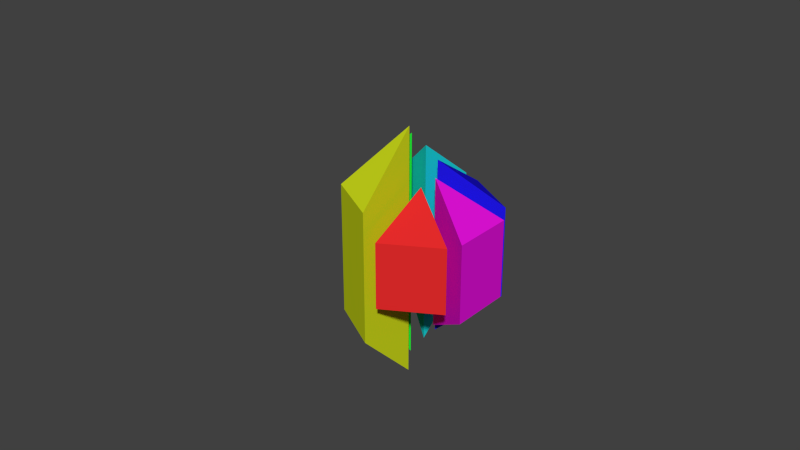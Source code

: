 # Source: shard.blend  (saved by Blender 2.71.0; exported with 4.5.12 LTS)
import bpy
from mathutils import Matrix  # noqa: F401  (used for matrix-valued properties, if any)

bpy.ops.wm.read_factory_settings(use_empty=True)
scene = bpy.context.scene
scene.name = 'Scene'

# ---- collections
col_collection_1 = bpy.data.collections.new('Collection 1'); scene.collection.children.link(col_collection_1)

# ---- materials (node trees are filled in below, after node groups)
mat_material_001 = bpy.data.materials.new('Material.001')
mat_material_001.alpha_threshold = 0.0
mat_material_001.use_transparent_shadow = False
mat_material_001.diffuse_color = (0.8, 0.0243, 0.0243, 1.0)
mat_material_001.roughness = 0.5
mat_material_001.line_color = (0.0, 0.0, 0.0, 1.0)
mat_material_002 = bpy.data.materials.new('Material.002')
mat_material_002.alpha_threshold = 0.0
mat_material_002.use_transparent_shadow = False
mat_material_002.diffuse_color = (0.8, 0.006567, 0.7316, 1.0)
mat_material_002.roughness = 0.5
mat_material_002.line_color = (0.0, 0.0, 0.0, 1.0)
mat_material_003 = bpy.data.materials.new('Material.003')
mat_material_003.alpha_threshold = 0.0
mat_material_003.use_transparent_shadow = False
mat_material_003.diffuse_color = (0.01466, 0.00857, 0.8, 1.0)
mat_material_003.roughness = 0.5
mat_material_003.line_color = (0.0, 0.0, 0.0, 1.0)
mat_material_004 = bpy.data.materials.new('Material.004')
mat_material_004.alpha_threshold = 0.0
mat_material_004.use_transparent_shadow = False
mat_material_004.diffuse_color = (0.01355, 0.7771, 0.8, 1.0)
mat_material_004.roughness = 0.5
mat_material_004.line_color = (0.0, 0.0, 0.0, 1.0)
mat_material_005 = bpy.data.materials.new('Material.005')
mat_material_005.alpha_threshold = 0.0
mat_material_005.use_transparent_shadow = False
mat_material_005.diffuse_color = (0.01494, 0.8, 0.03563, 1.0)
mat_material_005.roughness = 0.5
mat_material_005.line_color = (0.0, 0.0, 0.0, 1.0)
mat_material_006 = bpy.data.materials.new('Material.006')
mat_material_006.alpha_threshold = 0.0
mat_material_006.use_transparent_shadow = False
mat_material_006.diffuse_color = (0.6841, 0.8, 0.01289, 1.0)
mat_material_006.roughness = 0.5
mat_material_006.line_color = (0.0, 0.0, 0.0, 1.0)

# ---- material node trees

# ---- world
world_world = bpy.data.worlds.new('World'); scene.world = world_world
world_world.color = (0.05088, 0.05088, 0.05088)
world_world.use_sun_shadow = False
world_world.sun_shadow_jitter_overblur = 0.0
world_world.cycles.sampling_method = 'MANUAL'
world_world.cycles.sample_map_resolution = 256

# ---- meshes
me_cube_001 = bpy.data.meshes.new('Cube.001')
me_cube_001.from_pydata([(-0.07892, 0.1367, 0.6559), (0.07892, 0.1367, -0.9777), (0.1578, 0.0, -0.8207), (0.07892, -0.1367, -0.6033), (-0.07892, -0.1367, -1.449), (-0.1578, -8.147e-09, -1.292), (-0.07892, 0.1367, -1.155), (-0.07892, 0.1367, -0.5747), (-0.07892, 0.8633, -0.5747), (-0.7082, 0.5, -0.5747), (-0.1578, -8.147e-09, -0.6385), (-0.7871, 0.3633, -0.6385), (-0.7871, -0.3633, -0.6385), (-0.07892, -0.1367, -0.723), (-0.7082, -0.5, -0.723), (-0.07892, -0.8633, -0.723), (0.07892, -0.1367, -0.2404), (0.07892, -0.8633, -0.2404), (0.7082, -0.5, -0.2404), (0.1578, 0.0, -0.3852), (0.7871, -0.3633, -0.3852), (0.7871, 0.3633, -0.3852), (0.07892, 0.1367, -0.4696), (0.7082, 0.5, -0.4696), (0.07892, 0.8633, -0.4696), (-0.07892, 0.8633, 0.6559), (-0.7082, 0.5, 0.6559), (-0.1578, -8.147e-09, 0.746), (-0.7871, 0.3633, 0.746), (-0.7871, -0.3633, 0.746), (0.1578, 0.0, 0.9637), (-0.7082, -0.5, 0.8154), (-0.07892, -0.8633, 0.8154), (0.07892, -0.1367, 0.8837), (0.07892, -0.8633, 0.5288), (0.7082, -0.5, 0.5288), (-0.07892, -0.1367, 1.525), (0.7871, -0.3633, 0.5378), (0.7871, 0.3633, 0.5378), (0.07892, 0.1367, 0.6072), (0.7082, 0.5, 0.6072), (0.07892, 0.8633, 0.6072), (0.07892, 0.1367, 1.104), (-0.1578, -8.147e-09, 1.385), (-0.07892, -0.1367, 0.8154), (0.07892, -0.1367, 0.5288), (0.1578, 0.0, 0.5378), (-0.07892, 0.1367, 1.224)], [], [(9, 7, 0, 26), (39, 40, 41), (42, 41, 39), (30, 46, 37), (34, 33, 45), (27, 28, 29), (32, 36, 31), (3, 18, 17), (12, 11, 5), (24, 23, 1), (10, 11, 28, 27), (9, 8, 6), (9, 6, 7), (15, 14, 4), (22, 23, 40, 39), (5, 10, 12), (1, 22, 24), (2, 19, 21), (17, 18, 35, 34), (18, 3, 16), (4, 14, 13), (15, 4, 13), (12, 10, 27, 29), (2, 20, 19), (10, 5, 11), (22, 1, 23), (24, 22, 39, 41), (8, 7, 6), (0, 25, 26), (21, 20, 2), (14, 15, 32, 31), (28, 29, 43), (7, 8, 25, 0), (23, 24, 41, 40), (25, 26, 47), (11, 12, 29, 28), (40, 41, 42), (38, 30, 37), (20, 21, 38, 37), (8, 9, 26, 25), (35, 33, 34), (46, 37, 38), (45, 34, 35), (44, 31, 32), (21, 19, 46, 38), (19, 20, 37, 46), (18, 16, 45, 35), (16, 17, 34, 45), (15, 13, 44, 32), (13, 14, 31, 44), (40, 42, 39), (38, 46, 30), (33, 35, 45), (36, 44, 31), (28, 43, 27), (27, 43, 29), (47, 26, 0), (44, 36, 32), (0, 25, 47), (16, 3, 17)])
me_cube_001.polygons.foreach_set('material_index', [3, 2, 2, 1, 0, 4, 5, 0, 4, 2, 4, 3, 3, 5, 2, 4, 2, 1, 0, 0, 5, 5, 4, 1, 4, 2, 2, 3, 3, 1, 5, 4, 3, 2, 3, 4, 2, 1, 1, 3, 0, 1, 0, 5, 1, 1, 0, 0, 5, 5, 2, 1, 0, 5, 4, 4, 3, 5, 3, 0])
_uv = me_cube_001.uv_layers.new(name='UVMap')
_uv.uv.foreach_set('vector', [0.5896, 0.3863, 0.5583, 0.4994, 0.3649, 0.4743, 0.3827, 0.3515, 0.4751, 0.3484, 0.5306, 0.2524, 0.5861, 0.3484, 0.7617, 0.8583, 0.8726, 0.9342, 0.7617, 0.9342, 0.4852, 0.8715, 0.4852, 0.9366, 0.3742, 0.9366, 0.0003475, 0.9997, 0.1107, 0.9442, 0.1113, 0.9984, 0.6422, 0.2524, 0.6977, 0.3484, 0.5868, 0.3484, 0.6308, 0.8188, 0.4758, 0.8253, 0.5868, 0.717, 0.6498, 0.407, 0.7607, 0.3515, 0.7607, 0.4624, 0.3308, 0.4383, 0.2339, 0.4805, 0.1855, 0.3515, 0.6872, 0.06284, 0.5975, 0.1104, 0.547, 0.0003475, 0.1459, 0.4532, 0.2339, 0.4805, 0.2525, 0.6687, 0.1216, 0.6687, 0.5742, 0.6792, 0.5295, 0.5854, 0.6491, 0.5363, 0.5896, 0.3863, 0.6491, 0.5363, 0.5583, 0.4994, 0.3328, 0.09864, 0.2334, 0.1386, 0.1853, 0.0003475, 0.5135, 0.08019, 0.5975, 0.1104, 0.6194, 0.2517, 0.4881, 0.2517, 0.1855, 0.3515, 0.1459, 0.4532, 0.03341, 0.4239, 0.547, 0.0003475, 0.5135, 0.08019, 0.3994, 0.04705, 0.181, 0.6694, 0.1516, 0.7384, 0.036, 0.7036, 0.7607, 0.4624, 0.7607, 0.3515, 0.8781, 0.3515, 0.8781, 0.4624, 0.7607, 0.6843, 0.7053, 0.5734, 0.7607, 0.5734, 0.1853, 0.0003475, 0.2334, 0.1386, 0.1435, 0.113, 0.03134, 0.08548, 0.1853, 0.0003475, 0.1435, 0.113, 0.03341, 0.4239, 0.1459, 0.4532, 0.1216, 0.6687, 0.0003475, 0.6539, 0.181, 0.6694, 0.2339, 0.7696, 0.1516, 0.7384, 0.1459, 0.4532, 0.1855, 0.3515, 0.2339, 0.4805, 0.5135, 0.08019, 0.547, 0.0003475, 0.5975, 0.1104, 0.3994, 0.04705, 0.5135, 0.08019, 0.4881, 0.2517, 0.3635, 0.2305, 0.5295, 0.5854, 0.5583, 0.4994, 0.6491, 0.5363, 0.8343, 0.2088, 0.9304, 0.2642, 0.8343, 0.3197, 0.3184, 0.7185, 0.2339, 0.7696, 0.181, 0.6694, 0.2334, 0.1386, 0.3328, 0.09864, 0.3628, 0.3366, 0.2504, 0.3508, 0.8336, 0.2222, 0.7289, 0.2588, 0.7361, 0.1113, 0.5583, 0.4994, 0.5295, 0.5854, 0.3649, 0.6056, 0.3649, 0.4743, 0.5975, 0.1104, 0.6872, 0.06284, 0.7282, 0.224, 0.6194, 0.2517, 0.8534, 0.717, 0.8817, 0.8242, 0.7424, 0.8037, 0.2339, 0.4805, 0.3308, 0.4383, 0.3642, 0.6512, 0.2525, 0.6687, 0.6507, 0.9342, 0.6315, 0.8249, 0.7617, 0.8583, 0.3649, 0.826, 0.4852, 0.8715, 0.3742, 0.9366, 0.2339, 0.7696, 0.3184, 0.7185, 0.3632, 0.8527, 0.2576, 0.888, 0.5295, 0.5854, 0.5742, 0.6792, 0.3868, 0.7163, 0.3649, 0.6056, 0.0003475, 0.8887, 0.1107, 0.9442, 0.0003475, 0.9997, 0.8343, 0.2081, 0.8343, 0.09712, 0.9304, 0.1526, 0.4744, 0.3484, 0.3635, 0.3484, 0.419, 0.2524, 0.9452, 0.0003475, 0.8898, 0.09642, 0.8343, 0.0003475, 0.036, 0.7036, 0.1516, 0.7384, 0.1267, 0.888, 0.0003475, 0.863, 0.1516, 0.7384, 0.2339, 0.7696, 0.2576, 0.888, 0.1267, 0.888, 0.7607, 0.6843, 0.7607, 0.5734, 0.8781, 0.5734, 0.8781, 0.6843, 0.7607, 0.5734, 0.7607, 0.4624, 0.8781, 0.4624, 0.8781, 0.5734, 0.03134, 0.08548, 0.1435, 0.113, 0.1201, 0.3508, 0.0003475, 0.3384, 0.1435, 0.113, 0.2334, 0.1386, 0.2504, 0.3508, 0.1201, 0.3508, 0.6507, 0.9342, 0.7617, 0.8583, 0.7617, 0.9342, 0.5961, 0.9366, 0.4852, 0.9366, 0.4852, 0.8715, 0.1107, 0.9442, 0.2222, 0.9971, 0.1113, 0.9984, 0.4758, 0.8253, 0.4758, 0.717, 0.5868, 0.717, 0.8336, 0.2222, 0.7361, 0.1113, 0.8336, 0.1113, 0.8336, 0.1113, 0.7361, 0.1113, 0.8336, 0.0003475, 0.7424, 0.8037, 0.6315, 0.717, 0.7424, 0.717, 0.4758, 0.717, 0.4758, 0.8253, 0.3649, 0.717, 0.7424, 0.717, 0.8534, 0.717, 0.7424, 0.8037, 0.7607, 0.5734, 0.7053, 0.5734, 0.7607, 0.4624])
me_cube_001.materials.append(mat_material_001)
me_cube_001.materials.append(mat_material_002)
me_cube_001.materials.append(mat_material_003)
me_cube_001.materials.append(mat_material_004)
me_cube_001.materials.append(mat_material_005)
me_cube_001.materials.append(mat_material_006)
me_cube_001.use_remesh_preserve_volume = False
me_cube_001.use_remesh_preserve_attributes = False
me_cube_001.use_mirror_vertex_groups = False
me_cube_001.update()
arm_armature = bpy.data.armatures.new('Armature')  # bones are not reproduced

# ---- objects
ob_armature = bpy.data.objects.new('Armature', arm_armature)
ob_cube = bpy.data.objects.new('Cube', me_cube_001)

# ---- transforms, parenting, visibility, modifiers, constraints
ob_armature.location = (0.2892, -0.5513, -0.2801)
ob_armature.scale = (0.8646, 0.8646, 0.8646)
ob_armature.lineart.crease_threshold = 0.0
ob_cube.parent = ob_armature
ob_cube.matrix_parent_inverse = Matrix(((1.157, 0.0, 0.0, -0.3344), (0.0, 1.157, 0.0, 0.6376), (0.0, 0.0, 1.157, 0.3239), (0.0, 0.0, 0.0, 1.0)))
ob_cube.location = (0.0, 0.0, 0.0)
ob_cube.lineart.crease_threshold = 0.0
_vg = ob_cube.vertex_groups.new(name='Bone1')
_vg.add([2, 19, 20, 21, 30, 37, 38, 46], 1.0, 'REPLACE')
_vg = ob_cube.vertex_groups.new(name='Bone2')
_vg.add([1, 22, 23, 24, 39, 40, 41, 42], 1.0, 'REPLACE')
_vg = ob_cube.vertex_groups.new(name='Bone3')
_vg.add([0, 6, 7, 8, 9, 25, 26, 47], 1.0, 'REPLACE')
_vg = ob_cube.vertex_groups.new(name='Bone4')
_vg.add([5, 10, 11, 12, 27, 28, 29, 43], 1.0, 'REPLACE')
_vg = ob_cube.vertex_groups.new(name='Bone5')
_vg.add([4, 13, 14, 15, 31, 32, 36, 44], 1.0, 'REPLACE')
_vg = ob_cube.vertex_groups.new(name='Bone0')
_vg.add([3, 16, 17, 18, 33, 34, 35, 45], 1.0, 'REPLACE')
_m = ob_cube.modifiers.new('Armature', 'ARMATURE')
_m.object = ob_armature

# ---- collection membership
col_collection_1.objects.link(ob_armature)
col_collection_1.objects.link(ob_cube)

# ---- scene / render settings (as saved in the file)
scene.frame_start = 1; scene.frame_end = 60; scene.frame_set(43)
scene.render.engine = 'BLENDER_EEVEE_NEXT'
scene.render.resolution_percentage = 50
scene.render.dither_intensity = 0.0
scene.render.use_bake_selected_to_active = True
scene.cycles.use_denoising = False
scene.cycles.samples = 10
scene.cycles.sampling_pattern = 'TABULATED_SOBOL'
scene.cycles.light_sampling_threshold = 0.0
scene.cycles.use_adaptive_sampling = False
scene.cycles.use_light_tree = False
scene.cycles.blur_glossy = 0.0
scene.cycles.volume_bounces = 1
scene.cycles.pixel_filter_type = 'GAUSSIAN'
scene.cycles.sample_clamp_indirect = 0.0
scene.view_settings.view_transform = 'Standard'
bpy.context.view_layer.update()

# ---- added for rendering (the .blend has no active camera and no usable light): camera, sun
cam_auto = bpy.data.cameras.new('AutoCamera')
cam_auto.lens = 50.0
cam_auto.sensor_width = 36.0
cam_auto.clip_end = 1000.0
ob_auto_camera = bpy.data.objects.new('AutoCamera', cam_auto)
scene.collection.objects.link(ob_auto_camera)
ob_auto_camera.location = (6.55172, -8.24262, 5.75898)
ob_auto_camera.rotation_euler = (1.09748, -7.21219e-08, 0.694738)
scene.camera = ob_auto_camera
light_auto_sun = bpy.data.lights.new('AutoSun', 'SUN')
light_auto_sun.energy = 3.0
light_auto_sun.angle = 0.0523599
ob_auto_sun = bpy.data.objects.new('AutoSun', light_auto_sun)
scene.collection.objects.link(ob_auto_sun)
ob_auto_sun.rotation_euler = (0.872665, 0.174533, 0.523599)
bpy.context.view_layer.update()
